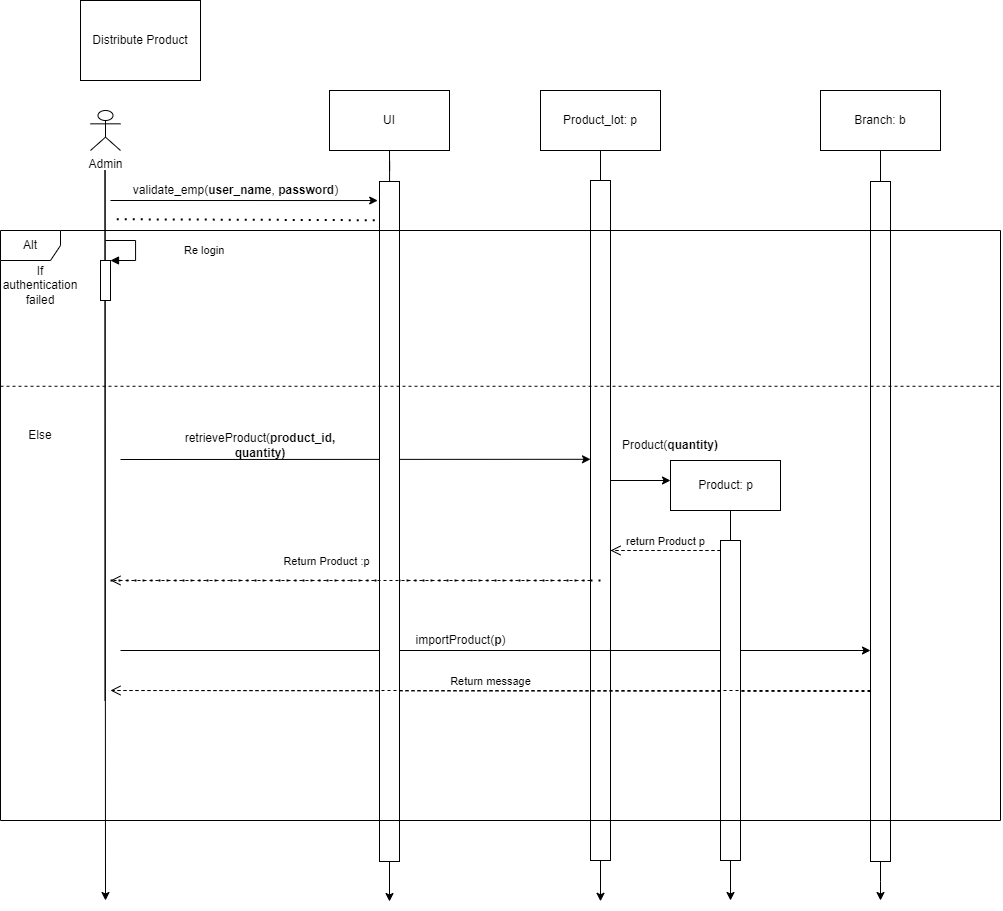

The diagram above was exported from draw.io. Its source (the exported page's mxGraphModel, read from the mxfile embedded in the PNG):
<mxGraphModel dx="2234" dy="684" grid="1" gridSize="10" guides="1" tooltips="1" connect="1" arrows="1" fold="1" page="1" pageScale="1" pageWidth="850" pageHeight="1100" math="0" shadow="0">
  <root>
    <mxCell id="0" />
    <mxCell id="1" parent="0" />
    <mxCell id="N_WnPRvBwCjOMZOr-Egt-1" value="Distribute Product" style="rounded=0;whiteSpace=wrap;html=1;" vertex="1" parent="1">
      <mxGeometry x="20" y="20" width="120" height="80" as="geometry" />
    </mxCell>
    <mxCell id="N_WnPRvBwCjOMZOr-Egt-2" style="edgeStyle=orthogonalEdgeStyle;rounded=0;orthogonalLoop=1;jettySize=auto;html=1;startArrow=none;" edge="1" parent="1">
      <mxGeometry relative="1" as="geometry">
        <mxPoint x="45" y="919.9999999999998" as="targetPoint" />
        <Array as="points">
          <mxPoint x="44.5" y="190" />
          <mxPoint x="44.5" y="190" />
        </Array>
        <mxPoint x="44.5" y="719.9999999999998" as="sourcePoint" />
      </mxGeometry>
    </mxCell>
    <mxCell id="N_WnPRvBwCjOMZOr-Egt-3" value="Admin" style="shape=umlActor;verticalLabelPosition=bottom;verticalAlign=top;html=1;outlineConnect=0;" vertex="1" parent="1">
      <mxGeometry x="30" y="130" width="30" height="40" as="geometry" />
    </mxCell>
    <mxCell id="N_WnPRvBwCjOMZOr-Egt-4" value="" style="endArrow=classic;html=1;rounded=0;entryX=-0.14;entryY=0.028;entryDx=0;entryDy=0;entryPerimeter=0;" edge="1" parent="1">
      <mxGeometry width="50" height="50" relative="1" as="geometry">
        <mxPoint x="50" y="220" as="sourcePoint" />
        <mxPoint x="317.1999999999998" y="220.03999999999996" as="targetPoint" />
      </mxGeometry>
    </mxCell>
    <mxCell id="N_WnPRvBwCjOMZOr-Egt-5" style="edgeStyle=orthogonalEdgeStyle;rounded=0;orthogonalLoop=1;jettySize=auto;html=1;exitX=0.5;exitY=1;exitDx=0;exitDy=0;startArrow=none;" edge="1" parent="1" source="N_WnPRvBwCjOMZOr-Egt-25">
      <mxGeometry relative="1" as="geometry">
        <mxPoint x="329" y="921" as="targetPoint" />
      </mxGeometry>
    </mxCell>
    <mxCell id="N_WnPRvBwCjOMZOr-Egt-6" value="UI" style="rounded=0;whiteSpace=wrap;html=1;" vertex="1" parent="1">
      <mxGeometry x="269" y="110" width="120" height="60" as="geometry" />
    </mxCell>
    <mxCell id="N_WnPRvBwCjOMZOr-Egt-7" value="validate_emp(&lt;b&gt;user_name&lt;/b&gt;, &lt;b&gt;password&lt;/b&gt;)" style="text;html=1;align=center;verticalAlign=middle;resizable=0;points=[];autosize=1;strokeColor=none;fillColor=none;" vertex="1" parent="1">
      <mxGeometry x="65" y="200" width="220" height="20" as="geometry" />
    </mxCell>
    <mxCell id="N_WnPRvBwCjOMZOr-Egt-8" value="" style="endArrow=none;dashed=1;html=1;dashPattern=1 3;strokeWidth=2;rounded=0;entryX=-0.015;entryY=0.057;entryDx=0;entryDy=0;entryPerimeter=0;exitX=1.059;exitY=0.057;exitDx=0;exitDy=0;exitPerimeter=0;" edge="1" parent="1">
      <mxGeometry width="50" height="50" relative="1" as="geometry">
        <mxPoint x="56.18000000000029" y="238.76" as="sourcePoint" />
        <mxPoint x="319.6999999999998" y="239.76" as="targetPoint" />
      </mxGeometry>
    </mxCell>
    <mxCell id="N_WnPRvBwCjOMZOr-Egt-9" style="edgeStyle=orthogonalEdgeStyle;rounded=0;orthogonalLoop=1;jettySize=auto;html=1;startArrow=none;" edge="1" parent="1" source="N_WnPRvBwCjOMZOr-Egt-18">
      <mxGeometry relative="1" as="geometry">
        <mxPoint x="540" y="920.800048828125" as="targetPoint" />
      </mxGeometry>
    </mxCell>
    <mxCell id="N_WnPRvBwCjOMZOr-Egt-10" value="Product_lot: p" style="rounded=0;whiteSpace=wrap;html=1;" vertex="1" parent="1">
      <mxGeometry x="480" y="110" width="120" height="60" as="geometry" />
    </mxCell>
    <mxCell id="N_WnPRvBwCjOMZOr-Egt-11" value="" style="endArrow=classic;html=1;rounded=0;entryX=0;entryY=0.5;entryDx=0;entryDy=0;" edge="1" parent="1">
      <mxGeometry width="50" height="50" relative="1" as="geometry">
        <mxPoint x="540" y="500" as="sourcePoint" />
        <mxPoint x="610" y="500" as="targetPoint" />
      </mxGeometry>
    </mxCell>
    <mxCell id="N_WnPRvBwCjOMZOr-Egt-12" style="edgeStyle=orthogonalEdgeStyle;rounded=0;orthogonalLoop=1;jettySize=auto;html=1;startArrow=none;" edge="1" parent="1" source="N_WnPRvBwCjOMZOr-Egt-28">
      <mxGeometry relative="1" as="geometry">
        <mxPoint x="670" y="919.9999999999998" as="targetPoint" />
        <mxPoint x="670" y="530" as="sourcePoint" />
      </mxGeometry>
    </mxCell>
    <mxCell id="N_WnPRvBwCjOMZOr-Egt-13" value="" style="endArrow=none;dashed=1;html=1;rounded=0;" edge="1" parent="1">
      <mxGeometry width="50" height="50" relative="1" as="geometry">
        <mxPoint x="660" y="570" as="sourcePoint" />
        <mxPoint x="540" y="570" as="targetPoint" />
      </mxGeometry>
    </mxCell>
    <mxCell id="N_WnPRvBwCjOMZOr-Egt-14" style="edgeStyle=orthogonalEdgeStyle;rounded=0;orthogonalLoop=1;jettySize=auto;html=1;startArrow=none;" edge="1" parent="1" source="N_WnPRvBwCjOMZOr-Egt-20">
      <mxGeometry relative="1" as="geometry">
        <mxPoint x="820" y="919.9999999999998" as="targetPoint" />
      </mxGeometry>
    </mxCell>
    <mxCell id="N_WnPRvBwCjOMZOr-Egt-15" value="Branch: b" style="whiteSpace=wrap;html=1;" vertex="1" parent="1">
      <mxGeometry x="760" y="110" width="120" height="60" as="geometry" />
    </mxCell>
    <mxCell id="N_WnPRvBwCjOMZOr-Egt-16" value="importProduct(&lt;b&gt;p&lt;/b&gt;)" style="text;html=1;align=center;verticalAlign=middle;resizable=0;points=[];autosize=1;strokeColor=none;fillColor=none;" vertex="1" parent="1">
      <mxGeometry x="345" y="650" width="110" height="20" as="geometry" />
    </mxCell>
    <mxCell id="N_WnPRvBwCjOMZOr-Egt-17" value="" style="endArrow=classic;html=1;rounded=0;entryX=0;entryY=0.41;entryDx=0;entryDy=0;entryPerimeter=0;" edge="1" parent="1" target="N_WnPRvBwCjOMZOr-Egt-18">
      <mxGeometry width="50" height="50" relative="1" as="geometry">
        <mxPoint x="60" y="479" as="sourcePoint" />
        <mxPoint x="540" y="479" as="targetPoint" />
      </mxGeometry>
    </mxCell>
    <mxCell id="N_WnPRvBwCjOMZOr-Egt-18" value="" style="rounded=0;whiteSpace=wrap;html=1;" vertex="1" parent="1">
      <mxGeometry x="530" y="200" width="20" height="680" as="geometry" />
    </mxCell>
    <mxCell id="N_WnPRvBwCjOMZOr-Egt-19" value="" style="edgeStyle=orthogonalEdgeStyle;rounded=0;orthogonalLoop=1;jettySize=auto;html=1;endArrow=none;" edge="1" parent="1" source="N_WnPRvBwCjOMZOr-Egt-10" target="N_WnPRvBwCjOMZOr-Egt-18">
      <mxGeometry relative="1" as="geometry">
        <mxPoint x="540" y="920.800048828125" as="targetPoint" />
        <mxPoint x="540" y="180" as="sourcePoint" />
      </mxGeometry>
    </mxCell>
    <mxCell id="N_WnPRvBwCjOMZOr-Egt-20" value="" style="rounded=0;whiteSpace=wrap;html=1;" vertex="1" parent="1">
      <mxGeometry x="810" y="201" width="20" height="680" as="geometry" />
    </mxCell>
    <mxCell id="N_WnPRvBwCjOMZOr-Egt-21" value="" style="edgeStyle=orthogonalEdgeStyle;rounded=0;orthogonalLoop=1;jettySize=auto;html=1;endArrow=none;" edge="1" parent="1" source="N_WnPRvBwCjOMZOr-Egt-15" target="N_WnPRvBwCjOMZOr-Egt-20">
      <mxGeometry relative="1" as="geometry">
        <mxPoint x="820" y="920" as="targetPoint" />
        <mxPoint x="820" y="180" as="sourcePoint" />
      </mxGeometry>
    </mxCell>
    <mxCell id="N_WnPRvBwCjOMZOr-Egt-22" value="" style="endArrow=classic;html=1;rounded=0;" edge="1" parent="1">
      <mxGeometry width="50" height="50" relative="1" as="geometry">
        <mxPoint x="60" y="670.0000000000002" as="sourcePoint" />
        <mxPoint x="810" y="670.0000000000002" as="targetPoint" />
      </mxGeometry>
    </mxCell>
    <mxCell id="N_WnPRvBwCjOMZOr-Egt-23" value="" style="endArrow=none;dashed=1;html=1;dashPattern=1 3;strokeWidth=2;rounded=0;" edge="1" parent="1">
      <mxGeometry width="50" height="50" relative="1" as="geometry">
        <mxPoint x="50" y="600" as="sourcePoint" />
        <mxPoint x="540" y="600" as="targetPoint" />
      </mxGeometry>
    </mxCell>
    <mxCell id="N_WnPRvBwCjOMZOr-Egt-24" value="" style="endArrow=none;dashed=1;html=1;rounded=0;exitX=0;exitY=0.75;exitDx=0;exitDy=0;" edge="1" parent="1" source="N_WnPRvBwCjOMZOr-Egt-20">
      <mxGeometry width="50" height="50" relative="1" as="geometry">
        <mxPoint x="820" y="710" as="sourcePoint" />
        <mxPoint x="50" y="710.0000000000002" as="targetPoint" />
      </mxGeometry>
    </mxCell>
    <mxCell id="N_WnPRvBwCjOMZOr-Egt-25" value="" style="rounded=0;whiteSpace=wrap;html=1;" vertex="1" parent="1">
      <mxGeometry x="319" y="201" width="20" height="680" as="geometry" />
    </mxCell>
    <mxCell id="N_WnPRvBwCjOMZOr-Egt-26" value="" style="edgeStyle=orthogonalEdgeStyle;rounded=0;orthogonalLoop=1;jettySize=auto;html=1;exitX=0.5;exitY=1;exitDx=0;exitDy=0;endArrow=none;" edge="1" parent="1" source="N_WnPRvBwCjOMZOr-Egt-6" target="N_WnPRvBwCjOMZOr-Egt-25">
      <mxGeometry relative="1" as="geometry">
        <mxPoint x="329" y="921" as="targetPoint" />
        <mxPoint x="329" y="180" as="sourcePoint" />
      </mxGeometry>
    </mxCell>
    <mxCell id="N_WnPRvBwCjOMZOr-Egt-27" value="Product: p" style="html=1;" vertex="1" parent="1">
      <mxGeometry x="610" y="480" width="110" height="50" as="geometry" />
    </mxCell>
    <mxCell id="N_WnPRvBwCjOMZOr-Egt-28" value="" style="rounded=0;whiteSpace=wrap;html=1;" vertex="1" parent="1">
      <mxGeometry x="660" y="560" width="20" height="320" as="geometry" />
    </mxCell>
    <mxCell id="N_WnPRvBwCjOMZOr-Egt-29" value="" style="edgeStyle=orthogonalEdgeStyle;rounded=0;orthogonalLoop=1;jettySize=auto;html=1;endArrow=none;" edge="1" parent="1" target="N_WnPRvBwCjOMZOr-Egt-28">
      <mxGeometry relative="1" as="geometry">
        <mxPoint x="670" y="920" as="targetPoint" />
        <mxPoint x="670" y="530" as="sourcePoint" />
      </mxGeometry>
    </mxCell>
    <mxCell id="N_WnPRvBwCjOMZOr-Egt-30" value="" style="html=1;points=[];perimeter=orthogonalPerimeter;" vertex="1" parent="1">
      <mxGeometry x="40" y="280" width="10" height="40" as="geometry" />
    </mxCell>
    <mxCell id="N_WnPRvBwCjOMZOr-Egt-31" value="Re login" style="edgeStyle=orthogonalEdgeStyle;html=1;align=left;spacingLeft=2;endArrow=block;rounded=0;entryX=1;entryY=0;" edge="1" parent="1" target="N_WnPRvBwCjOMZOr-Egt-30">
      <mxGeometry x="0.0667" y="45" relative="1" as="geometry">
        <mxPoint x="45" y="260" as="sourcePoint" />
        <Array as="points">
          <mxPoint x="75" y="260" />
        </Array>
        <mxPoint as="offset" />
      </mxGeometry>
    </mxCell>
    <mxCell id="N_WnPRvBwCjOMZOr-Egt-32" value="Alt" style="shape=umlFrame;whiteSpace=wrap;html=1;" vertex="1" parent="1">
      <mxGeometry x="-60" y="250" width="1000" height="590" as="geometry" />
    </mxCell>
    <mxCell id="N_WnPRvBwCjOMZOr-Egt-33" value="If authentication failed" style="text;html=1;strokeColor=none;fillColor=none;align=center;verticalAlign=middle;whiteSpace=wrap;rounded=0;" vertex="1" parent="1">
      <mxGeometry x="-50" y="290" width="60" height="30" as="geometry" />
    </mxCell>
    <mxCell id="N_WnPRvBwCjOMZOr-Egt-34" value="" style="endArrow=none;dashed=1;html=1;rounded=0;entryX=1;entryY=0.264;entryDx=0;entryDy=0;entryPerimeter=0;exitX=0;exitY=0.264;exitDx=0;exitDy=0;exitPerimeter=0;" edge="1" parent="1" source="N_WnPRvBwCjOMZOr-Egt-32" target="N_WnPRvBwCjOMZOr-Egt-32">
      <mxGeometry width="50" height="50" relative="1" as="geometry">
        <mxPoint x="-60" y="440" as="sourcePoint" />
        <mxPoint x="380" y="450" as="targetPoint" />
        <Array as="points" />
      </mxGeometry>
    </mxCell>
    <mxCell id="N_WnPRvBwCjOMZOr-Egt-35" value="Else" style="text;html=1;strokeColor=none;fillColor=none;align=center;verticalAlign=middle;whiteSpace=wrap;rounded=0;" vertex="1" parent="1">
      <mxGeometry x="-50" y="440" width="60" height="30" as="geometry" />
    </mxCell>
    <mxCell id="N_WnPRvBwCjOMZOr-Egt-36" value="retrieveProduct(&lt;b&gt;product_id, quantity)&lt;/b&gt;" style="text;html=1;strokeColor=none;fillColor=none;align=center;verticalAlign=middle;whiteSpace=wrap;rounded=0;" vertex="1" parent="1">
      <mxGeometry x="170" y="450" width="60" height="30" as="geometry" />
    </mxCell>
    <mxCell id="N_WnPRvBwCjOMZOr-Egt-37" value="Product(&lt;b&gt;quantity)&lt;br&gt;&lt;/b&gt;" style="text;html=1;strokeColor=none;fillColor=none;align=center;verticalAlign=middle;whiteSpace=wrap;rounded=0;" vertex="1" parent="1">
      <mxGeometry x="580" y="450" width="60" height="30" as="geometry" />
    </mxCell>
    <mxCell id="N_WnPRvBwCjOMZOr-Egt-38" value="Return Product :p" style="html=1;verticalAlign=bottom;endArrow=open;dashed=1;endSize=8;rounded=0;" edge="1" parent="1">
      <mxGeometry x="0.102" y="-10" relative="1" as="geometry">
        <mxPoint x="530" y="600" as="sourcePoint" />
        <mxPoint x="50" y="600" as="targetPoint" />
        <Array as="points" />
        <mxPoint as="offset" />
      </mxGeometry>
    </mxCell>
    <mxCell id="N_WnPRvBwCjOMZOr-Egt-39" value="Return message" style="html=1;verticalAlign=bottom;endArrow=open;dashed=1;endSize=8;rounded=0;" edge="1" parent="1">
      <mxGeometry relative="1" as="geometry">
        <mxPoint x="810" y="710.0000000000002" as="sourcePoint" />
        <mxPoint x="50" y="710.0000000000002" as="targetPoint" />
      </mxGeometry>
    </mxCell>
    <mxCell id="N_WnPRvBwCjOMZOr-Egt-40" value="return Product p" style="html=1;verticalAlign=bottom;endArrow=open;dashed=1;endSize=8;rounded=0;" edge="1" parent="1">
      <mxGeometry relative="1" as="geometry">
        <mxPoint x="660" y="570" as="sourcePoint" />
        <mxPoint x="550" y="570" as="targetPoint" />
        <Array as="points" />
      </mxGeometry>
    </mxCell>
  </root>
</mxGraphModel>